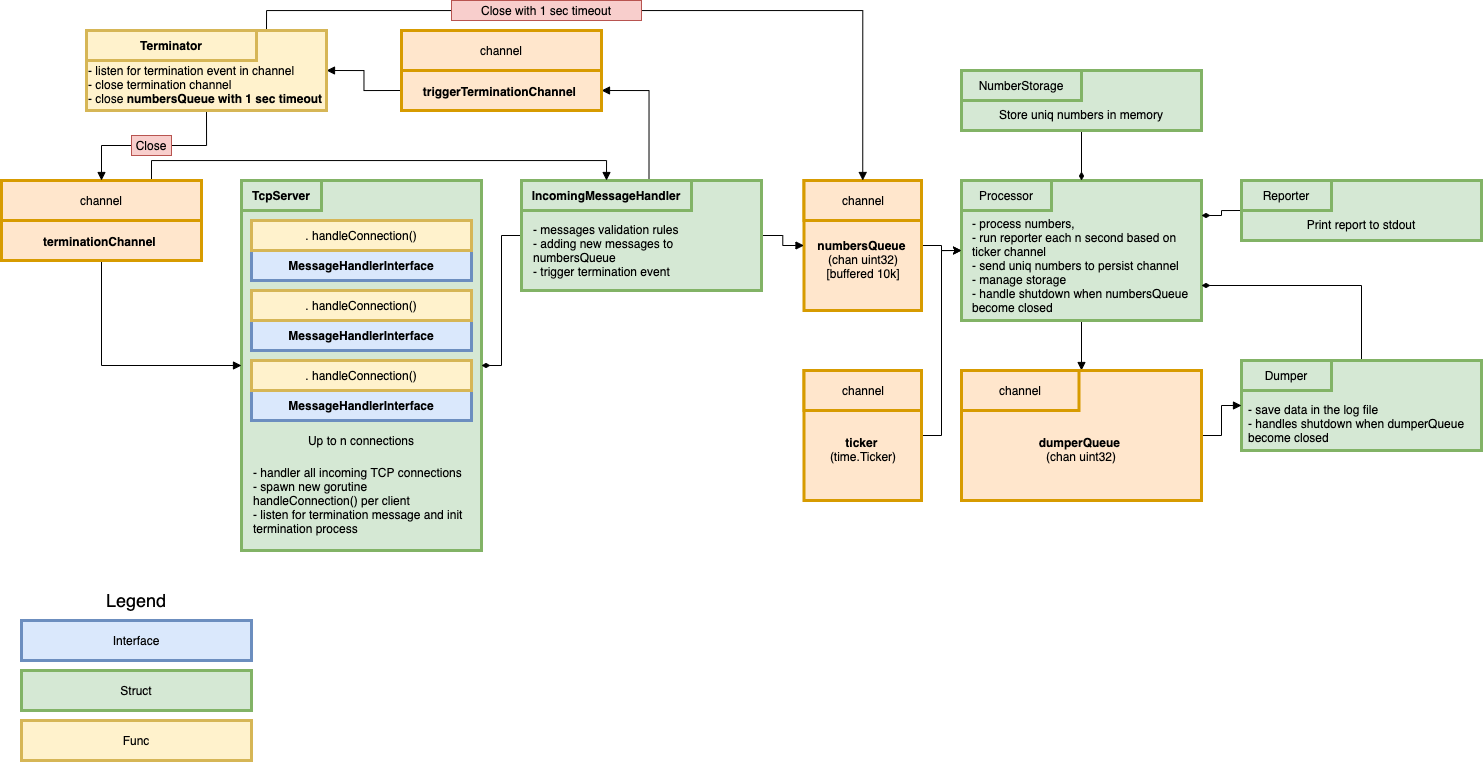

The diagram above was exported from draw.io. Its source (the exported page's mxGraphModel, read from the mxfile embedded in the PNG):
<mxGraphModel dx="1678" dy="887" grid="1" gridSize="10" guides="1" tooltips="1" connect="1" arrows="1" fold="1" page="1" pageScale="1" pageWidth="850" pageHeight="1100" math="0" shadow="0">
  <root>
    <mxCell id="0" />
    <mxCell id="1" parent="0" />
    <mxCell id="2" value="" style="rounded=0;whiteSpace=wrap;html=1;fillColor=#d5e8d4;strokeColor=#82b366;strokeWidth=3;" vertex="1" parent="1">
      <mxGeometry x="2280" y="1980" width="240" height="370" as="geometry" />
    </mxCell>
    <mxCell id="3" value="&lt;b&gt;TcpServer&lt;/b&gt;" style="text;html=1;strokeColor=#82b366;fillColor=#d5e8d4;align=center;verticalAlign=middle;whiteSpace=wrap;rounded=0;strokeWidth=3;" vertex="1" parent="1">
      <mxGeometry x="2280" y="1980" width="80" height="30" as="geometry" />
    </mxCell>
    <mxCell id="4" value="&lt;b&gt;MessageHandlerInterface&lt;/b&gt;" style="rounded=0;whiteSpace=wrap;html=1;fillColor=#dae8fc;strokeColor=#6c8ebf;strokeWidth=3;" vertex="1" parent="1">
      <mxGeometry x="2290" y="2050" width="220" height="30" as="geometry" />
    </mxCell>
    <mxCell id="5" value=".&amp;nbsp;handleConnection()" style="rounded=0;whiteSpace=wrap;html=1;fillColor=#fff2cc;strokeColor=#d6b656;strokeWidth=3;" vertex="1" parent="1">
      <mxGeometry x="2290" y="2020" width="220" height="30" as="geometry" />
    </mxCell>
    <mxCell id="6" style="edgeStyle=orthogonalEdgeStyle;rounded=0;orthogonalLoop=1;jettySize=auto;html=1;exitX=1;exitY=0.5;exitDx=0;exitDy=0;entryX=0;entryY=0.5;entryDx=0;entryDy=0;" edge="1" source="7" target="15" parent="1">
      <mxGeometry relative="1" as="geometry" />
    </mxCell>
    <mxCell id="7" value="&lt;br&gt;&lt;br&gt;&lt;b&gt;numbersQueue&lt;/b&gt; &lt;br&gt;(chan uint32)&lt;br&gt;[buffered 10k]" style="rounded=0;whiteSpace=wrap;html=1;strokeColor=#d79b00;strokeWidth=3;fillColor=#ffe6cc;" vertex="1" parent="1">
      <mxGeometry x="2842.5" y="1980" width="117.5" height="130" as="geometry" />
    </mxCell>
    <mxCell id="8" value="channel" style="text;html=1;align=center;verticalAlign=middle;whiteSpace=wrap;rounded=0;fillColor=#ffe6cc;strokeColor=#d79b00;strokeWidth=3;" vertex="1" parent="1">
      <mxGeometry x="2842.5" y="1980" width="117.5" height="40" as="geometry" />
    </mxCell>
    <mxCell id="9" value="&lt;b&gt;MessageHandlerInterface&lt;/b&gt;" style="rounded=0;whiteSpace=wrap;html=1;fillColor=#dae8fc;strokeColor=#6c8ebf;strokeWidth=3;" vertex="1" parent="1">
      <mxGeometry x="2290" y="2120" width="220" height="30" as="geometry" />
    </mxCell>
    <mxCell id="10" value=".&amp;nbsp;handleConnection()" style="rounded=0;whiteSpace=wrap;html=1;fillColor=#fff2cc;strokeColor=#d6b656;strokeWidth=3;" vertex="1" parent="1">
      <mxGeometry x="2290" y="2090" width="220" height="30" as="geometry" />
    </mxCell>
    <mxCell id="11" value="&lt;b&gt;MessageHandlerInterface&lt;/b&gt;" style="rounded=0;whiteSpace=wrap;html=1;fillColor=#dae8fc;strokeColor=#6c8ebf;strokeWidth=3;" vertex="1" parent="1">
      <mxGeometry x="2290" y="2190" width="220" height="30" as="geometry" />
    </mxCell>
    <mxCell id="12" value=".&amp;nbsp;handleConnection()" style="rounded=0;whiteSpace=wrap;html=1;fillColor=#fff2cc;strokeColor=#d6b656;strokeWidth=3;" vertex="1" parent="1">
      <mxGeometry x="2290" y="2160" width="220" height="30" as="geometry" />
    </mxCell>
    <mxCell id="13" value="Up to n connections" style="text;html=1;strokeColor=none;fillColor=none;align=center;verticalAlign=middle;whiteSpace=wrap;rounded=0;" vertex="1" parent="1">
      <mxGeometry x="2300" y="2230" width="200" height="20" as="geometry" />
    </mxCell>
    <mxCell id="14" style="edgeStyle=orthogonalEdgeStyle;rounded=0;orthogonalLoop=1;jettySize=auto;html=1;exitX=0.5;exitY=1;exitDx=0;exitDy=0;endArrow=block;endFill=1;" edge="1" source="15" target="28" parent="1">
      <mxGeometry relative="1" as="geometry" />
    </mxCell>
    <mxCell id="15" value="" style="rounded=0;whiteSpace=wrap;html=1;fillColor=#d5e8d4;strokeColor=#82b366;strokeWidth=3;" vertex="1" parent="1">
      <mxGeometry x="3000" y="1980" width="240" height="140" as="geometry" />
    </mxCell>
    <mxCell id="16" value="Processor" style="text;html=1;strokeColor=#82b366;fillColor=#d5e8d4;align=center;verticalAlign=middle;whiteSpace=wrap;rounded=0;strokeWidth=3;" vertex="1" parent="1">
      <mxGeometry x="3000" y="1980" width="90" height="30" as="geometry" />
    </mxCell>
    <mxCell id="17" style="edgeStyle=orthogonalEdgeStyle;rounded=0;orthogonalLoop=1;jettySize=auto;html=1;exitX=1;exitY=0.5;exitDx=0;exitDy=0;entryX=0;entryY=0.5;entryDx=0;entryDy=0;" edge="1" source="18" target="15" parent="1">
      <mxGeometry relative="1" as="geometry" />
    </mxCell>
    <mxCell id="18" value="&lt;br&gt;&lt;br&gt;&lt;b&gt;ticker&lt;/b&gt;&amp;nbsp;&lt;br&gt;(time.Ticker)" style="rounded=0;whiteSpace=wrap;html=1;strokeColor=#d79b00;strokeWidth=3;fillColor=#ffe6cc;" vertex="1" parent="1">
      <mxGeometry x="2842.5" y="2170" width="117.5" height="130" as="geometry" />
    </mxCell>
    <mxCell id="19" value="channel" style="text;html=1;align=center;verticalAlign=middle;whiteSpace=wrap;rounded=0;fillColor=#ffe6cc;strokeColor=#d79b00;strokeWidth=3;" vertex="1" parent="1">
      <mxGeometry x="2842.5" y="2170" width="117.5" height="40" as="geometry" />
    </mxCell>
    <mxCell id="20" value="&lt;div style=&quot;text-align: left&quot;&gt;&lt;span&gt;- process numbers,&amp;nbsp;&lt;/span&gt;&lt;/div&gt;&lt;div style=&quot;text-align: left&quot;&gt;&lt;span&gt;- run reporter each n second based on ticker channel&lt;/span&gt;&lt;/div&gt;&lt;div style=&quot;text-align: left&quot;&gt;&lt;span&gt;- send uniq numbers to persist channel&lt;/span&gt;&lt;/div&gt;&lt;div style=&quot;text-align: left&quot;&gt;&lt;span&gt;- manage storage&lt;/span&gt;&lt;/div&gt;&lt;div style=&quot;text-align: left&quot;&gt;&lt;span&gt;- handle shutdown when&amp;nbsp;&lt;/span&gt;&lt;span&gt;numbersQueue become closed&lt;/span&gt;&lt;/div&gt;" style="text;html=1;strokeColor=none;fillColor=none;align=center;verticalAlign=middle;whiteSpace=wrap;rounded=0;" vertex="1" parent="1">
      <mxGeometry x="3010" y="2015" width="220" height="100" as="geometry" />
    </mxCell>
    <mxCell id="21" style="edgeStyle=orthogonalEdgeStyle;rounded=0;orthogonalLoop=1;jettySize=auto;html=1;exitX=0;exitY=0.5;exitDx=0;exitDy=0;entryX=1;entryY=0.25;entryDx=0;entryDy=0;endArrow=diamondThin;endFill=1;" edge="1" source="22" target="15" parent="1">
      <mxGeometry relative="1" as="geometry" />
    </mxCell>
    <mxCell id="22" value="&lt;br&gt;&lt;br&gt;Print report to stdout" style="rounded=0;whiteSpace=wrap;html=1;fillColor=#d5e8d4;strokeColor=#82b366;strokeWidth=3;" vertex="1" parent="1">
      <mxGeometry x="3280" y="1980" width="240" height="60" as="geometry" />
    </mxCell>
    <mxCell id="23" value="Reporter" style="text;html=1;strokeColor=#82b366;fillColor=#d5e8d4;align=center;verticalAlign=middle;whiteSpace=wrap;rounded=0;strokeWidth=3;" vertex="1" parent="1">
      <mxGeometry x="3280" y="1980" width="90" height="30" as="geometry" />
    </mxCell>
    <mxCell id="24" style="edgeStyle=orthogonalEdgeStyle;rounded=0;orthogonalLoop=1;jettySize=auto;html=1;exitX=0.5;exitY=0;exitDx=0;exitDy=0;entryX=1;entryY=0.75;entryDx=0;entryDy=0;endArrow=diamondThin;endFill=1;" edge="1" source="25" target="15" parent="1">
      <mxGeometry relative="1" as="geometry" />
    </mxCell>
    <mxCell id="25" value="" style="rounded=0;whiteSpace=wrap;html=1;fillColor=#d5e8d4;strokeColor=#82b366;strokeWidth=3;" vertex="1" parent="1">
      <mxGeometry x="3280" y="2160" width="240" height="90" as="geometry" />
    </mxCell>
    <mxCell id="26" value="Dumper" style="text;html=1;strokeColor=#82b366;fillColor=#d5e8d4;align=center;verticalAlign=middle;whiteSpace=wrap;rounded=0;strokeWidth=3;" vertex="1" parent="1">
      <mxGeometry x="3280" y="2160" width="90" height="30" as="geometry" />
    </mxCell>
    <mxCell id="27" style="edgeStyle=orthogonalEdgeStyle;rounded=0;orthogonalLoop=1;jettySize=auto;html=1;exitX=1;exitY=0.5;exitDx=0;exitDy=0;entryX=0;entryY=0.5;entryDx=0;entryDy=0;endArrow=block;endFill=1;" edge="1" source="28" target="25" parent="1">
      <mxGeometry relative="1" as="geometry" />
    </mxCell>
    <mxCell id="28" value="&lt;br&gt;&lt;br&gt;&lt;b&gt;dumperQueue&lt;/b&gt;&amp;nbsp;&lt;br&gt;(chan uint32)" style="rounded=0;whiteSpace=wrap;html=1;strokeColor=#d79b00;strokeWidth=3;fillColor=#ffe6cc;" vertex="1" parent="1">
      <mxGeometry x="3000" y="2170" width="240" height="130" as="geometry" />
    </mxCell>
    <mxCell id="29" value="channel" style="text;html=1;align=center;verticalAlign=middle;whiteSpace=wrap;rounded=0;fillColor=#ffe6cc;strokeColor=#d79b00;strokeWidth=3;" vertex="1" parent="1">
      <mxGeometry x="3000" y="2170" width="117.5" height="40" as="geometry" />
    </mxCell>
    <mxCell id="30" style="edgeStyle=orthogonalEdgeStyle;rounded=0;orthogonalLoop=1;jettySize=auto;html=1;exitX=0;exitY=0.5;exitDx=0;exitDy=0;entryX=1;entryY=0.5;entryDx=0;entryDy=0;endArrow=diamondThin;endFill=1;" edge="1" source="32" target="2" parent="1">
      <mxGeometry relative="1" as="geometry" />
    </mxCell>
    <mxCell id="31" style="edgeStyle=orthogonalEdgeStyle;rounded=0;orthogonalLoop=1;jettySize=auto;html=1;exitX=1;exitY=0.5;exitDx=0;exitDy=0;entryX=0;entryY=0.5;entryDx=0;entryDy=0;endArrow=block;endFill=1;" edge="1" source="32" target="7" parent="1">
      <mxGeometry relative="1" as="geometry" />
    </mxCell>
    <mxCell id="32" value="" style="rounded=0;whiteSpace=wrap;html=1;fillColor=#d5e8d4;strokeColor=#82b366;strokeWidth=3;align=left;" vertex="1" parent="1">
      <mxGeometry x="2560" y="1980" width="240" height="110" as="geometry" />
    </mxCell>
    <mxCell id="33" style="edgeStyle=orthogonalEdgeStyle;rounded=0;orthogonalLoop=1;jettySize=auto;html=1;exitX=0.75;exitY=0;exitDx=0;exitDy=0;entryX=1;entryY=0.75;entryDx=0;entryDy=0;endArrow=block;endFill=1;" edge="1" source="34" target="38" parent="1">
      <mxGeometry relative="1" as="geometry" />
    </mxCell>
    <mxCell id="34" value="&lt;b&gt;IncomingMessageHandler&lt;/b&gt;" style="text;html=1;strokeColor=#82b366;fillColor=#d5e8d4;align=center;verticalAlign=middle;whiteSpace=wrap;rounded=0;strokeWidth=3;" vertex="1" parent="1">
      <mxGeometry x="2560" y="1980" width="170" height="30" as="geometry" />
    </mxCell>
    <mxCell id="35" value="- handler all incoming TCP connections&lt;br&gt;- spawn new gorutine handleConnection() per client&lt;br&gt;- listen for termination message and init termination process" style="text;html=1;strokeColor=none;fillColor=none;align=left;verticalAlign=middle;whiteSpace=wrap;rounded=0;" vertex="1" parent="1">
      <mxGeometry x="2290" y="2260" width="220" height="80" as="geometry" />
    </mxCell>
    <mxCell id="36" value="&lt;span&gt;- messages validation rules&lt;/span&gt;&lt;br&gt;&lt;span&gt;- adding new messages to numbersQueue&lt;/span&gt;&lt;br&gt;&lt;span&gt;- trigger termination event&lt;/span&gt;" style="text;html=1;strokeColor=none;fillColor=none;align=left;verticalAlign=middle;whiteSpace=wrap;rounded=0;" vertex="1" parent="1">
      <mxGeometry x="2570" y="2020" width="220" height="60" as="geometry" />
    </mxCell>
    <mxCell id="37" style="edgeStyle=orthogonalEdgeStyle;rounded=0;orthogonalLoop=1;jettySize=auto;html=1;exitX=0;exitY=0.75;exitDx=0;exitDy=0;entryX=1;entryY=0.5;entryDx=0;entryDy=0;endArrow=block;endFill=1;" edge="1" source="38" target="47" parent="1">
      <mxGeometry relative="1" as="geometry" />
    </mxCell>
    <mxCell id="38" value="&lt;br&gt;&lt;br&gt;&lt;br&gt;&lt;b&gt;triggerTerminationChannel&lt;/b&gt;&amp;nbsp;" style="rounded=0;whiteSpace=wrap;html=1;strokeColor=#d79b00;strokeWidth=3;fillColor=#ffe6cc;" vertex="1" parent="1">
      <mxGeometry x="2440" y="1830" width="200" height="80" as="geometry" />
    </mxCell>
    <mxCell id="39" value="channel" style="text;html=1;align=center;verticalAlign=middle;whiteSpace=wrap;rounded=0;fillColor=#ffe6cc;strokeColor=#d79b00;strokeWidth=3;" vertex="1" parent="1">
      <mxGeometry x="2440" y="1830" width="200" height="40" as="geometry" />
    </mxCell>
    <mxCell id="40" style="edgeStyle=orthogonalEdgeStyle;rounded=0;orthogonalLoop=1;jettySize=auto;html=1;exitX=0.5;exitY=1;exitDx=0;exitDy=0;endArrow=block;endFill=1;" edge="1" source="42" target="2" parent="1">
      <mxGeometry relative="1" as="geometry" />
    </mxCell>
    <mxCell id="41" style="edgeStyle=orthogonalEdgeStyle;rounded=0;orthogonalLoop=1;jettySize=auto;html=1;exitX=0.75;exitY=0;exitDx=0;exitDy=0;entryX=0.5;entryY=0;entryDx=0;entryDy=0;endArrow=block;endFill=1;" edge="1" source="43" target="34" parent="1">
      <mxGeometry relative="1" as="geometry">
        <Array as="points">
          <mxPoint x="2190" y="1960" />
          <mxPoint x="2645" y="1960" />
        </Array>
      </mxGeometry>
    </mxCell>
    <mxCell id="42" value="&lt;br&gt;&lt;br&gt;&lt;br&gt;&lt;b&gt;terminationChannel&lt;/b&gt;&amp;nbsp;" style="rounded=0;whiteSpace=wrap;html=1;strokeColor=#d79b00;strokeWidth=3;fillColor=#ffe6cc;" vertex="1" parent="1">
      <mxGeometry x="2040" y="1980" width="200" height="80" as="geometry" />
    </mxCell>
    <mxCell id="43" value="channel" style="text;html=1;align=center;verticalAlign=middle;whiteSpace=wrap;rounded=0;fillColor=#ffe6cc;strokeColor=#d79b00;strokeWidth=3;" vertex="1" parent="1">
      <mxGeometry x="2040" y="1980" width="200" height="40" as="geometry" />
    </mxCell>
    <mxCell id="44" value="&lt;div&gt;&lt;span&gt;- save data in the log file&lt;/span&gt;&lt;/div&gt;&lt;div&gt;&lt;span&gt;- handles shutdown when dumperQueue become closed&lt;/span&gt;&lt;/div&gt;" style="text;html=1;strokeColor=none;fillColor=none;align=left;verticalAlign=middle;whiteSpace=wrap;rounded=0;" vertex="1" parent="1">
      <mxGeometry x="3285" y="2195" width="230" height="55" as="geometry" />
    </mxCell>
    <mxCell id="45" style="edgeStyle=orthogonalEdgeStyle;rounded=0;orthogonalLoop=1;jettySize=auto;html=1;exitX=0.5;exitY=1;exitDx=0;exitDy=0;entryX=0.5;entryY=0;entryDx=0;entryDy=0;endArrow=block;endFill=1;" edge="1" source="47" parent="1">
      <mxGeometry relative="1" as="geometry">
        <mxPoint x="2140" y="1980" as="targetPoint" />
      </mxGeometry>
    </mxCell>
    <mxCell id="46" style="edgeStyle=orthogonalEdgeStyle;rounded=0;orthogonalLoop=1;jettySize=auto;html=1;exitX=0.75;exitY=0;exitDx=0;exitDy=0;entryX=0.5;entryY=0;entryDx=0;entryDy=0;endArrow=block;endFill=1;" edge="1" source="47" target="8" parent="1">
      <mxGeometry relative="1" as="geometry" />
    </mxCell>
    <mxCell id="47" value="&lt;br&gt;&lt;br&gt;- listen for termination event in channel&lt;br&gt;- close termination channel&lt;br&gt;- close&amp;nbsp;&lt;b style=&quot;text-align: center&quot;&gt;numbersQueue with 1 sec timeout&lt;/b&gt;" style="rounded=0;whiteSpace=wrap;html=1;fillColor=#fff2cc;strokeColor=#d6b656;strokeWidth=3;align=left;" vertex="1" parent="1">
      <mxGeometry x="2125" y="1830" width="240" height="80" as="geometry" />
    </mxCell>
    <mxCell id="48" value="&lt;b&gt;Terminator&lt;/b&gt;" style="text;html=1;strokeColor=#d6b656;fillColor=#fff2cc;align=center;verticalAlign=middle;whiteSpace=wrap;rounded=0;strokeWidth=3;" vertex="1" parent="1">
      <mxGeometry x="2125" y="1830" width="170" height="30" as="geometry" />
    </mxCell>
    <mxCell id="49" value="Close" style="text;html=1;strokeColor=#b85450;fillColor=#f8cecc;align=center;verticalAlign=middle;whiteSpace=wrap;rounded=0;" vertex="1" parent="1">
      <mxGeometry x="2170" y="1935" width="40" height="20" as="geometry" />
    </mxCell>
    <mxCell id="50" value="Close with 1 sec timeout" style="text;html=1;strokeColor=#b85450;fillColor=#f8cecc;align=center;verticalAlign=middle;whiteSpace=wrap;rounded=0;" vertex="1" parent="1">
      <mxGeometry x="2490" y="1800" width="190" height="20" as="geometry" />
    </mxCell>
    <mxCell id="51" value="Interface" style="rounded=0;whiteSpace=wrap;html=1;fillColor=#dae8fc;strokeColor=#6c8ebf;strokeWidth=3;" vertex="1" parent="1">
      <mxGeometry x="2060" y="2420" width="230" height="40" as="geometry" />
    </mxCell>
    <mxCell id="52" value="Struct" style="rounded=0;whiteSpace=wrap;html=1;fillColor=#d5e8d4;strokeColor=#82b366;strokeWidth=3;" vertex="1" parent="1">
      <mxGeometry x="2060" y="2470" width="230" height="40" as="geometry" />
    </mxCell>
    <mxCell id="53" value="Func" style="rounded=0;whiteSpace=wrap;html=1;fillColor=#fff2cc;strokeColor=#d6b656;strokeWidth=3;" vertex="1" parent="1">
      <mxGeometry x="2060" y="2520" width="230" height="40" as="geometry" />
    </mxCell>
    <mxCell id="54" value="&lt;font style=&quot;font-size: 18px&quot;&gt;Legend&lt;/font&gt;" style="text;html=1;strokeColor=none;fillColor=none;align=center;verticalAlign=middle;whiteSpace=wrap;rounded=0;" vertex="1" parent="1">
      <mxGeometry x="2040" y="2380" width="270" height="40" as="geometry" />
    </mxCell>
    <mxCell id="55" style="edgeStyle=orthogonalEdgeStyle;rounded=0;orthogonalLoop=1;jettySize=auto;html=1;exitX=0.5;exitY=1;exitDx=0;exitDy=0;entryX=0.5;entryY=0;entryDx=0;entryDy=0;endArrow=diamondThin;endFill=1;" edge="1" source="56" target="15" parent="1">
      <mxGeometry relative="1" as="geometry" />
    </mxCell>
    <mxCell id="56" value="&lt;br&gt;&lt;br&gt;Store uniq numbers in memory" style="rounded=0;whiteSpace=wrap;html=1;fillColor=#d5e8d4;strokeColor=#82b366;strokeWidth=3;" vertex="1" parent="1">
      <mxGeometry x="3000" y="1870" width="240" height="60" as="geometry" />
    </mxCell>
    <mxCell id="57" value="NumberStorage" style="text;html=1;strokeColor=#82b366;fillColor=#d5e8d4;align=center;verticalAlign=middle;whiteSpace=wrap;rounded=0;strokeWidth=3;" vertex="1" parent="1">
      <mxGeometry x="3000" y="1870" width="120" height="30" as="geometry" />
    </mxCell>
  </root>
</mxGraphModel>